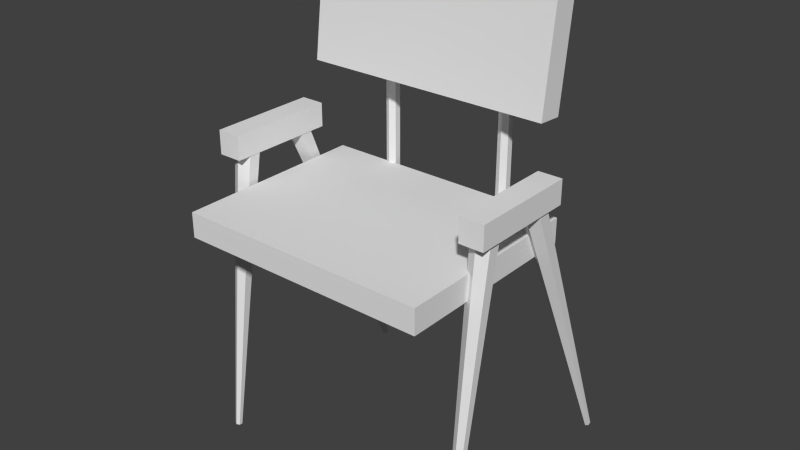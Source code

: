 # Source: chair.blend  (saved by Blender 2.72.0; exported with 4.5.12 LTS)
import bpy
from mathutils import Matrix  # noqa: F401  (used for matrix-valued properties, if any)

bpy.ops.wm.read_factory_settings(use_empty=True)
scene = bpy.context.scene
scene.name = 'Scene'

# ---- collections
col_collection_1 = bpy.data.collections.new('Collection 1'); scene.collection.children.link(col_collection_1)

# ---- world
world_world = bpy.data.worlds.new('World'); scene.world = world_world
world_world.color = (0.05088, 0.05088, 0.05088)
world_world.use_sun_shadow = False
world_world.sun_shadow_jitter_overblur = 0.0
world_world.cycles.sampling_method = 'MANUAL'
world_world.cycles.sample_map_resolution = 256

# ---- meshes
me_chair = bpy.data.meshes.new('Chair')
me_chair.from_pydata([(10.24, -3.119, 24.15), (10.24, 5.974, 24.15), (12.24, 5.974, 24.15), (12.24, -3.119, 24.15), (10.24, -3.119, 26.15), (10.24, 5.974, 26.15), (12.24, 5.974, 26.15), (12.24, -3.119, 26.15), (-12.42, -3.119, 24.15), (-12.42, 5.974, 24.15), (-10.42, 5.974, 24.15), (-10.42, -3.119, 24.15), (-12.42, -3.119, 26.15), (-12.42, 5.974, 26.15), (-10.42, 5.974, 26.15), (-10.42, -3.119, 26.15), (5.666, 7.933, 39.29), (5.666, 7.933, 18.74), (5.197, 8.204, 39.29), (5.197, 8.204, 18.74), (5.197, 8.745, 39.29), (5.197, 8.745, 18.74), (5.666, 9.016, 39.29), (5.666, 9.016, 18.74), (6.134, 8.745, 39.29), (6.134, 8.745, 18.74), (6.134, 8.204, 39.29), (6.134, 8.204, 18.74), (-5.02, 7.933, 39.29), (-5.02, 7.933, 18.74), (-5.488, 8.204, 39.29), (-5.488, 8.204, 18.74), (-5.488, 8.745, 39.29), (-5.488, 8.745, 18.74), (-5.02, 9.016, 39.29), (-5.02, 9.016, 18.74), (-4.551, 8.745, 39.29), (-4.551, 8.745, 18.74), (-4.551, 8.204, 39.29), (-4.551, 8.204, 18.74), (11.21, 14.93, 0.05269), (11.21, 4.533, 25.81), (11.46, 14.79, -0.004681), (12.07, 4.076, 25.61), (11.46, 14.53, -0.1194), (12.07, 3.162, 25.22), (11.21, 14.4, -0.1768), (11.21, 2.705, 25.02), (10.96, 14.53, -0.1194), (10.34, 3.162, 25.22), (10.96, 14.79, -0.004681), (10.34, 4.076, 25.61), (-11.31, 14.93, 0.0527), (-11.31, 4.533, 25.81), (-11.06, 14.79, -0.004677), (-10.45, 4.076, 25.61), (-11.06, 14.53, -0.1194), (-10.45, 3.162, 25.22), (-11.31, 14.4, -0.1768), (-11.31, 2.705, 25.02), (-11.56, 14.53, -0.1194), (-12.17, 3.162, 25.22), (-11.56, 14.79, -0.004677), (-12.17, 4.076, 25.61), (-11.31, -4.188, 0.08352), (-11.31, -0.386, 24.7), (-11.06, -4.331, 0.1015), (-10.45, -0.8801, 24.76), (-11.06, -4.617, 0.1374), (-10.45, -1.868, 24.89), (-11.31, -4.76, 0.1554), (-11.31, -2.362, 24.95), (-11.56, -4.617, 0.1374), (-12.17, -1.868, 24.89), (-11.56, -4.331, 0.1015), (-12.17, -0.8801, 24.76), (11.14, -4.188, 0.08352), (11.14, -0.386, 24.7), (11.39, -4.331, 0.1015), (12.01, -0.8801, 24.76), (11.39, -4.617, 0.1374), (12.01, -1.868, 24.89), (11.14, -4.76, 0.1554), (11.14, -2.362, 24.95), (10.89, -4.617, 0.1374), (10.28, -1.868, 24.89), (10.89, -4.331, 0.1015), (10.28, -0.8801, 24.76), (-10.07, 7.345, 29.87), (-10.07, 8.47, 38.9), (10.72, 8.47, 38.9), (10.72, 7.345, 29.87), (-10.07, 5.273, 30.01), (-10.07, 6.398, 39.05), (10.72, 6.398, 39.05), (10.72, 5.273, 30.01), (-10.26, -8.156, 19.73), (-10.26, 8.156, 19.73), (10.72, 8.156, 19.73), (10.72, -8.156, 19.73), (-10.26, -8.156, 21.81), (-10.26, 8.156, 21.81), (10.72, 8.156, 21.81), (10.72, -8.156, 21.81)], [], [(4, 5, 1, 0), (5, 6, 2, 1), (6, 7, 3, 2), (7, 4, 0, 3), (0, 1, 2, 3), (7, 6, 5, 4), (12, 13, 9, 8), (13, 14, 10, 9), (14, 15, 11, 10), (15, 12, 8, 11), (8, 9, 10, 11), (15, 14, 13, 12), (16, 17, 19, 18), (18, 19, 21, 20), (20, 21, 23, 22), (22, 23, 25, 24), (26, 27, 17, 16), (24, 25, 27, 26), (28, 29, 31, 30), (30, 31, 33, 32), (32, 33, 35, 34), (34, 35, 37, 36), (38, 39, 29, 28), (36, 37, 39, 38), (40, 41, 43, 42), (42, 43, 45, 44), (44, 45, 47, 46), (46, 47, 49, 48), (50, 51, 41, 40), (48, 49, 51, 50), (52, 53, 55, 54), (54, 55, 57, 56), (56, 57, 59, 58), (58, 59, 61, 60), (62, 63, 53, 52), (60, 61, 63, 62), (64, 65, 67, 66), (66, 67, 69, 68), (68, 69, 71, 70), (70, 71, 73, 72), (74, 75, 65, 64), (72, 73, 75, 74), (76, 77, 79, 78), (78, 79, 81, 80), (80, 81, 83, 82), (82, 83, 85, 84), (86, 87, 77, 76), (84, 85, 87, 86), (92, 93, 89, 88), (93, 94, 90, 89), (94, 95, 91, 90), (95, 92, 88, 91), (88, 89, 90, 91), (95, 94, 93, 92), (100, 101, 97, 96), (101, 102, 98, 97), (102, 103, 99, 98), (103, 100, 96, 99), (96, 97, 98, 99), (103, 102, 101, 100)])
_uv = me_chair.uv_layers.new(name='UVMap')
_uv.uv.foreach_set('vector', [0.755, 0.6068, 0.9415, 0.6068, 0.9415, 0.6463, 0.755, 0.6463, 0.9478, 0.8545, 0.9888, 0.8545, 0.9888, 0.8939, 0.9478, 0.8939, 0.933, 0.6993, 0.7465, 0.6993, 0.7465, 0.6599, 0.933, 0.6599, 0.9465, 0.9498, 0.9875, 0.9498, 0.9875, 0.9893, 0.9465, 0.9893, 0.9272, 0.9018, 0.7409, 0.9018, 0.7409, 0.8623, 0.9272, 0.8623, 0.9277, 0.95, 0.7414, 0.95, 0.7414, 0.9105, 0.9277, 0.9105, 0.931, 0.7555, 0.7445, 0.7555, 0.7445, 0.716, 0.931, 0.716, 0.9478, 0.8151, 0.9888, 0.8151, 0.9888, 0.8545, 0.9478, 0.8545, 0.9279, 0.9895, 0.7414, 0.9895, 0.7414, 0.95, 0.9279, 0.95, 0.9466, 0.9046, 0.9876, 0.9046, 0.9876, 0.944, 0.9466, 0.944, 0.9303, 0.8491, 0.744, 0.8491, 0.744, 0.8096, 0.9303, 0.8096, 0.9276, 0.8022, 0.7413, 0.8022, 0.7413, 0.7627, 0.9276, 0.7627, 0.5942, 0.851, 0.5942, 0.4303, 0.6034, 0.4306, 0.6034, 0.8513, 0.6326, 0.8517, 0.6326, 0.4303, 0.6433, 0.4303, 0.6433, 0.8517, 0.5849, 0.4305, 0.5849, 0.8516, 0.5757, 0.8514, 0.5757, 0.4303, 0.5757, 0.4303, 0.5757, 0.8514, 0.5664, 0.8516, 0.5664, 0.4305, 0.5849, 0.8513, 0.5849, 0.4306, 0.5942, 0.4303, 0.5942, 0.851, 0.6219, 0.8517, 0.6219, 0.4303, 0.6326, 0.4303, 0.6326, 0.8517, 0.6127, 0.851, 0.6127, 0.4303, 0.6219, 0.4306, 0.6219, 0.8513, 0.6528, 0.8585, 0.6528, 0.4371, 0.6635, 0.4371, 0.6635, 0.8585, 0.5664, 0.4305, 0.5664, 0.8516, 0.5571, 0.8514, 0.5571, 0.4303, 0.5571, 0.4303, 0.5571, 0.8514, 0.5479, 0.8516, 0.5479, 0.4305, 0.6034, 0.8513, 0.6034, 0.4306, 0.6127, 0.4303, 0.6127, 0.851, 0.6875, 0.4331, 0.6875, 0.8545, 0.6768, 0.8545, 0.6768, 0.4331, 0.8549, 0.3434, 0.847, 0.007573, 0.8582, 0.0103, 0.8582, 0.3442, 0.8277, 0.3811, 0.8231, 0.009255, 0.836, 0.009255, 0.8314, 0.3811, 0.5405, 0.0496, 0.5477, 0.3539, 0.5375, 0.3512, 0.5375, 0.04883, 0.8095, 0.009255, 0.8095, 0.3398, 0.7983, 0.3427, 0.8062, 0.0101, 0.8517, 0.3444, 0.836, 0.01087, 0.847, 0.007573, 0.8549, 0.3434, 0.8708, 0.006298, 0.8754, 0.3781, 0.8625, 0.3781, 0.8671, 0.006298, 0.733, 0.3341, 0.7251, -0.00174, 0.7363, 0.0009878, 0.7363, 0.3349, 0.7574, -0.00174, 0.7619, 0.3701, 0.7491, 0.3701, 0.7536, -0.00174, 0.7865, 0.009221, 0.7949, 0.3633, 0.783, 0.3602, 0.783, 0.008325, 0.7042, 0.02375, 0.7042, 0.3542, 0.693, 0.3571, 0.7009, 0.02459, 0.7298, 0.335, 0.714, 0.001555, 0.7251, -0.00174, 0.733, 0.3341, 0.7702, -0.00174, 0.7748, 0.3701, 0.7619, 0.3701, 0.7665, -0.00174, 0.9361, 0.02111, 0.9361, 0.3531, 0.925, 0.3536, 0.9329, 0.02124, 0.9817, 0.3656, 0.9772, 0.03224, 0.99, 0.03224, 0.9854, 0.3656, 0.9214, 0.02128, 0.9214, 0.354, 0.9103, 0.3542, 0.9182, 0.02135, 0.9182, 0.02135, 0.9103, 0.3542, 0.8992, 0.3534, 0.915, 0.02111, 0.9393, 0.02124, 0.9472, 0.3536, 0.9361, 0.3531, 0.9361, 0.02111, 0.9533, 0.3555, 0.9488, 0.02212, 0.9616, 0.02212, 0.9571, 0.3555, 0.5759, 0.03901, 0.5759, 0.3501, 0.5654, 0.3505, 0.5728, 0.03912, 0.667, 0.02039, 0.6716, 0.3538, 0.6588, 0.3538, 0.6633, 0.02039, 0.6108, 0.02056, 0.6108, 0.3533, 0.5996, 0.3535, 0.6075, 0.02064, 0.6075, 0.02064, 0.5996, 0.3535, 0.5885, 0.3527, 0.6043, 0.02039, 0.6311, 0.02052, 0.639, 0.3529, 0.6279, 0.3524, 0.6279, 0.02039, 0.6505, 0.3538, 0.6459, 0.02039, 0.6588, 0.02039, 0.6542, 0.3538, 0.2231, 0.9039, 0.03632, 0.9039, 0.03399, 0.863, 0.2208, 0.863, 0.03005, 0.952, 0.4565, 0.952, 0.4565, 0.9927, 0.03005, 0.9927, 0.41, 0.9039, 0.2231, 0.9039, 0.2255, 0.863, 0.4123, 0.863, 0.03005, 0.9113, 0.4565, 0.9113, 0.4565, 0.952, 0.03005, 0.952, 0.5084, 0.7454, 0.5084, 0.8482, 0.264, 0.8482, 0.264, 0.7454, 0.01966, 0.848, 0.01966, 0.7454, 0.264, 0.7454, 0.264, 0.848, 0.3649, 0.5742, 0.03037, 0.5742, 0.03037, 0.5332, 0.3649, 0.5332, 0.4553, 0.6806, 0.025, 0.6806, 0.025, 0.6397, 0.4553, 0.6397, 0.3649, 0.6152, 0.03037, 0.6152, 0.03037, 0.5742, 0.3649, 0.5742, 0.4553, 0.7216, 0.025, 0.7216, 0.025, 0.6806, 0.4553, 0.6806, 0.2813, 0.5062, 0.1615, 0.5062, 0.1615, 0.346, 0.2813, 0.346, 0.1615, 0.5062, 0.04173, 0.5062, 0.04173, 0.346, 0.1615, 0.346])
me_chair.use_remesh_preserve_volume = False
me_chair.use_remesh_preserve_attributes = False
me_chair.use_mirror_vertex_groups = False
me_chair.update()

# ---- objects
ob_chair = bpy.data.objects.new('Chair', me_chair)

# ---- transforms, parenting, visibility, modifiers, constraints
ob_chair.location = (5.96e-08, 1.421e-14, 2.384e-07)
ob_chair.scale = (0.05138, 0.05138, 0.05138)
ob_chair.lineart.crease_threshold = 0.0

# ---- collection membership
col_collection_1.objects.link(ob_chair)

# ---- scene / render settings (as saved in the file)
scene.frame_start = 1; scene.frame_end = 250; scene.frame_set(0)
scene.render.engine = 'BLENDER_EEVEE_NEXT'
scene.render.resolution_percentage = 50
scene.render.dither_intensity = 0.0
scene.cycles.use_denoising = False
scene.cycles.samples = 10
scene.cycles.sampling_pattern = 'TABULATED_SOBOL'
scene.cycles.light_sampling_threshold = 0.0
scene.cycles.use_adaptive_sampling = False
scene.cycles.use_light_tree = False
scene.cycles.blur_glossy = 0.0
scene.cycles.pixel_filter_type = 'GAUSSIAN'
scene.cycles.sample_clamp_indirect = 0.0
scene.view_settings.view_transform = 'Standard'
bpy.context.view_layer.update()

# ---- added for rendering (the .blend has no active camera and no usable light): camera, sun
cam_auto = bpy.data.cameras.new('AutoCamera')
cam_auto.lens = 50.0
cam_auto.sensor_width = 36.0
cam_auto.clip_end = 1000.0
ob_auto_camera = bpy.data.objects.new('AutoCamera', cam_auto)
scene.collection.objects.link(ob_auto_camera)
ob_auto_camera.location = (2.46471, -2.7894, 2.98037)
ob_auto_camera.rotation_euler = (1.09748, -7.21219e-08, 0.694738)
scene.camera = ob_auto_camera
light_auto_sun = bpy.data.lights.new('AutoSun', 'SUN')
light_auto_sun.energy = 3.0
light_auto_sun.angle = 0.0523599
ob_auto_sun = bpy.data.objects.new('AutoSun', light_auto_sun)
scene.collection.objects.link(ob_auto_sun)
ob_auto_sun.rotation_euler = (0.872665, 0.174533, 0.523599)
bpy.context.view_layer.update()
